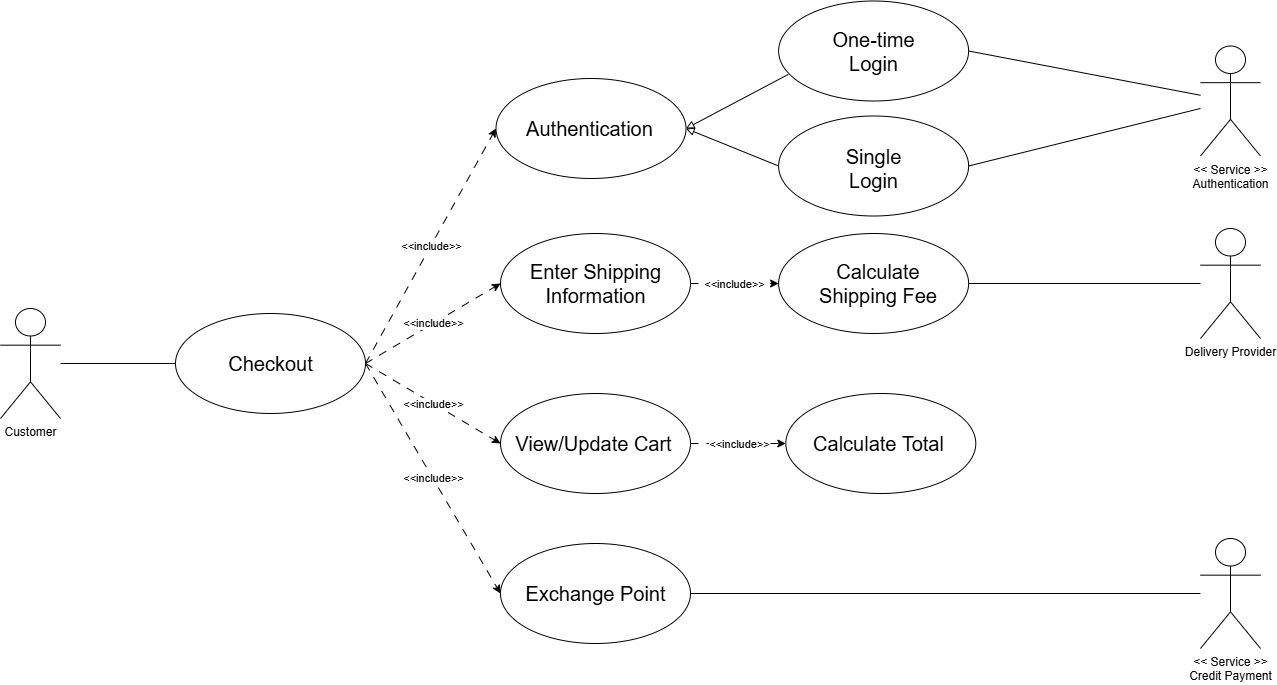

The diagram above was exported from draw.io. Its source (the exported page's mxGraphModel, read from the mxfile embedded in the PNG):
<mxGraphModel dx="2625" dy="1432" grid="1" gridSize="10" guides="1" tooltips="1" connect="1" arrows="1" fold="1" page="1" pageScale="1" pageWidth="850" pageHeight="1100" math="0" shadow="0">
  <root>
    <mxCell id="0" />
    <mxCell id="1" parent="0" />
    <mxCell id="189" value="" style="ellipse;whiteSpace=wrap;html=1;" parent="1" vertex="1">
      <mxGeometry x="-1295" y="-130" width="190" height="100" as="geometry" />
    </mxCell>
    <mxCell id="190" style="edgeStyle=orthogonalEdgeStyle;rounded=0;orthogonalLoop=1;jettySize=auto;html=1;entryX=0;entryY=0.5;entryDx=0;entryDy=0;endArrow=none;endFill=0;" parent="1" source="223" target="189" edge="1">
      <mxGeometry relative="1" as="geometry">
        <mxPoint x="-1410" y="-80" as="sourcePoint" />
      </mxGeometry>
    </mxCell>
    <mxCell id="191" value="" style="ellipse;whiteSpace=wrap;html=1;" parent="1" vertex="1">
      <mxGeometry x="-974.5" y="-365" width="190" height="100" as="geometry" />
    </mxCell>
    <mxCell id="192" value="" style="ellipse;whiteSpace=wrap;html=1;" parent="1" vertex="1">
      <mxGeometry x="-970" y="-210" width="190" height="100" as="geometry" />
    </mxCell>
    <mxCell id="193" value="" style="endArrow=classic;html=1;rounded=0;exitX=1;exitY=0.5;exitDx=0;exitDy=0;entryX=0;entryY=0.5;entryDx=0;entryDy=0;dashed=1;dashPattern=8 8;endFill=1;" parent="1" source="189" target="191" edge="1">
      <mxGeometry relative="1" as="geometry">
        <mxPoint x="-1060" y="-80" as="sourcePoint" />
        <mxPoint x="-960" y="-80" as="targetPoint" />
      </mxGeometry>
    </mxCell>
    <mxCell id="194" value="&amp;lt;&amp;lt;include&amp;gt;&amp;gt;" style="edgeLabel;resizable=0;html=1;;align=center;verticalAlign=middle;" parent="193" connectable="0" vertex="1">
      <mxGeometry relative="1" as="geometry" />
    </mxCell>
    <mxCell id="195" value="" style="ellipse;whiteSpace=wrap;html=1;" parent="1" vertex="1">
      <mxGeometry x="-970" y="100" width="190" height="100" as="geometry" />
    </mxCell>
    <mxCell id="196" value="" style="endArrow=classic;html=1;rounded=0;exitX=1;exitY=0.5;exitDx=0;exitDy=0;entryX=0;entryY=0.5;entryDx=0;entryDy=0;dashed=1;dashPattern=8 8;" parent="1" source="189" target="195" edge="1">
      <mxGeometry relative="1" as="geometry">
        <mxPoint x="-1010" y="-18" as="sourcePoint" />
        <mxPoint x="-879" y="-170" as="targetPoint" />
      </mxGeometry>
    </mxCell>
    <mxCell id="197" value="&amp;lt;&amp;lt;include&amp;gt;&amp;gt;" style="edgeLabel;resizable=0;html=1;;align=center;verticalAlign=middle;" parent="196" connectable="0" vertex="1">
      <mxGeometry relative="1" as="geometry" />
    </mxCell>
    <mxCell id="198" value="" style="endArrow=classic;html=1;rounded=0;exitX=1;exitY=0.5;exitDx=0;exitDy=0;entryX=0;entryY=0.5;entryDx=0;entryDy=0;dashed=1;dashPattern=8 8;" parent="1" source="189" target="192" edge="1">
      <mxGeometry relative="1" as="geometry">
        <mxPoint x="-1060" y="2" as="sourcePoint" />
        <mxPoint x="-929" y="-150" as="targetPoint" />
      </mxGeometry>
    </mxCell>
    <mxCell id="199" value="&amp;lt;&amp;lt;include&amp;gt;&amp;gt;" style="edgeLabel;resizable=0;html=1;;align=center;verticalAlign=middle;" parent="198" connectable="0" vertex="1">
      <mxGeometry relative="1" as="geometry" />
    </mxCell>
    <mxCell id="200" value="" style="ellipse;whiteSpace=wrap;html=1;" parent="1" vertex="1">
      <mxGeometry x="-970" y="-50" width="190" height="100" as="geometry" />
    </mxCell>
    <mxCell id="201" value="" style="endArrow=classic;html=1;rounded=0;exitX=1;exitY=0.5;exitDx=0;exitDy=0;entryX=0;entryY=0.5;entryDx=0;entryDy=0;dashed=1;dashPattern=8 8;" parent="1" source="189" target="200" edge="1">
      <mxGeometry relative="1" as="geometry">
        <mxPoint x="-1030" y="-10" as="sourcePoint" />
        <mxPoint x="-899" y="-60" as="targetPoint" />
      </mxGeometry>
    </mxCell>
    <mxCell id="202" value="&amp;lt;&amp;lt;include&amp;gt;&amp;gt;" style="edgeLabel;resizable=0;html=1;;align=center;verticalAlign=middle;" parent="201" connectable="0" vertex="1">
      <mxGeometry relative="1" as="geometry" />
    </mxCell>
    <mxCell id="203" value="" style="ellipse;whiteSpace=wrap;html=1;" parent="1" vertex="1">
      <mxGeometry x="-691.88" y="-442.5" width="190" height="100" as="geometry" />
    </mxCell>
    <mxCell id="204" value="One-time Login" style="text;html=1;align=center;verticalAlign=middle;whiteSpace=wrap;rounded=0;fontSize=20;" parent="1" vertex="1">
      <mxGeometry x="-648.13" y="-405" width="102.5" height="25" as="geometry" />
    </mxCell>
    <mxCell id="205" value="" style="ellipse;whiteSpace=wrap;html=1;" parent="1" vertex="1">
      <mxGeometry x="-691.88" y="-327.5" width="190" height="100" as="geometry" />
    </mxCell>
    <mxCell id="206" value="Single Login" style="text;html=1;align=center;verticalAlign=middle;whiteSpace=wrap;rounded=0;fontSize=20;" parent="1" vertex="1">
      <mxGeometry x="-648.13" y="-287.5" width="102.5" height="25" as="geometry" />
    </mxCell>
    <mxCell id="207" style="rounded=0;orthogonalLoop=1;jettySize=auto;html=1;entryX=1;entryY=0.5;entryDx=0;entryDy=0;endArrow=block;endFill=0;exitX=0.051;exitY=0.734;exitDx=0;exitDy=0;exitPerimeter=0;" parent="1" source="203" target="191" edge="1">
      <mxGeometry relative="1" as="geometry">
        <mxPoint x="-620" y="-390" as="sourcePoint" />
        <mxPoint x="-770" y="-217.5" as="targetPoint" />
      </mxGeometry>
    </mxCell>
    <mxCell id="208" style="rounded=0;orthogonalLoop=1;jettySize=auto;html=1;entryX=1;entryY=0.5;entryDx=0;entryDy=0;endArrow=block;endFill=0;exitX=0;exitY=0.5;exitDx=0;exitDy=0;" parent="1" source="205" target="191" edge="1">
      <mxGeometry relative="1" as="geometry">
        <mxPoint x="-550" y="-200" as="sourcePoint" />
        <mxPoint x="-700" y="-27.5" as="targetPoint" />
      </mxGeometry>
    </mxCell>
    <mxCell id="209" style="rounded=0;orthogonalLoop=1;jettySize=auto;html=1;entryX=1;entryY=0.5;entryDx=0;entryDy=0;endArrow=none;endFill=0;" parent="1" source="210" target="205" edge="1">
      <mxGeometry relative="1" as="geometry" />
    </mxCell>
    <mxCell id="210" value="&lt;div&gt;&amp;lt;&amp;lt; Service &amp;gt;&amp;gt;&lt;/div&gt;&lt;div&gt;Authentication&lt;/div&gt;" style="shape=umlActor;verticalLabelPosition=bottom;verticalAlign=top;html=1;outlineConnect=0;" parent="1" vertex="1">
      <mxGeometry x="-270" y="-397.5" width="60" height="110" as="geometry" />
    </mxCell>
    <mxCell id="211" style="rounded=0;orthogonalLoop=1;jettySize=auto;html=1;endArrow=none;endFill=0;entryX=1;entryY=0.5;entryDx=0;entryDy=0;" parent="1" source="221" target="217" edge="1">
      <mxGeometry relative="1" as="geometry">
        <mxPoint x="-595.5" y="-135" as="targetPoint" />
        <mxPoint x="-280" y="-164.23629143118978" as="sourcePoint" />
      </mxGeometry>
    </mxCell>
    <mxCell id="212" style="rounded=0;orthogonalLoop=1;jettySize=auto;html=1;entryX=1;entryY=0.5;entryDx=0;entryDy=0;endArrow=none;endFill=0;" parent="1" source="210" target="203" edge="1">
      <mxGeometry relative="1" as="geometry" />
    </mxCell>
    <mxCell id="213" style="rounded=0;orthogonalLoop=1;jettySize=auto;html=1;entryX=1;entryY=0.5;entryDx=0;entryDy=0;endArrow=none;endFill=0;" parent="1" source="222" target="195" edge="1">
      <mxGeometry relative="1" as="geometry">
        <mxPoint x="-280" y="145.36488360213116" as="sourcePoint" />
      </mxGeometry>
    </mxCell>
    <mxCell id="214" value="" style="ellipse;whiteSpace=wrap;html=1;" parent="1" vertex="1">
      <mxGeometry x="-684.7" y="-50" width="190" height="100" as="geometry" />
    </mxCell>
    <mxCell id="215" value="" style="endArrow=classic;html=1;rounded=0;exitX=1;exitY=0.5;exitDx=0;exitDy=0;entryX=0;entryY=0.5;entryDx=0;entryDy=0;dashed=1;dashPattern=8 8;" parent="1" source="200" target="214" edge="1">
      <mxGeometry relative="1" as="geometry">
        <mxPoint x="-740" y="-100" as="sourcePoint" />
        <mxPoint x="-604" y="-45" as="targetPoint" />
      </mxGeometry>
    </mxCell>
    <mxCell id="216" value="&amp;lt;&amp;lt;include&amp;gt;&amp;gt;" style="edgeLabel;resizable=0;html=1;;align=center;verticalAlign=middle;" parent="215" connectable="0" vertex="1">
      <mxGeometry relative="1" as="geometry" />
    </mxCell>
    <mxCell id="217" value="" style="ellipse;whiteSpace=wrap;html=1;" parent="1" vertex="1">
      <mxGeometry x="-691.88" y="-210" width="190" height="100" as="geometry" />
    </mxCell>
    <mxCell id="218" value="" style="endArrow=classic;html=1;rounded=0;exitX=1;exitY=0.5;exitDx=0;exitDy=0;entryX=0;entryY=0.5;entryDx=0;entryDy=0;dashed=1;dashPattern=8 8;" parent="1" source="192" target="217" edge="1">
      <mxGeometry relative="1" as="geometry">
        <mxPoint x="-715.5" y="-95" as="sourcePoint" />
        <mxPoint x="-633.5" y="30" as="targetPoint" />
      </mxGeometry>
    </mxCell>
    <mxCell id="219" value="&amp;lt;&amp;lt;include&amp;gt;&amp;gt;" style="edgeLabel;resizable=0;html=1;;align=center;verticalAlign=middle;" parent="218" connectable="0" vertex="1">
      <mxGeometry relative="1" as="geometry" />
    </mxCell>
    <mxCell id="220" value="Calculate Shipping Fee" style="text;html=1;align=center;verticalAlign=middle;whiteSpace=wrap;rounded=0;fontSize=20;" parent="1" vertex="1">
      <mxGeometry x="-672.5799999999999" y="-172.5" width="162" height="25" as="geometry" />
    </mxCell>
    <mxCell id="221" value="Delivery Provider" style="shape=umlActor;verticalLabelPosition=bottom;verticalAlign=top;html=1;outlineConnect=0;" parent="1" vertex="1">
      <mxGeometry x="-270" y="-215" width="60" height="110" as="geometry" />
    </mxCell>
    <mxCell id="222" value="&lt;div&gt;&amp;lt;&amp;lt; Service &amp;gt;&amp;gt;&lt;/div&gt;&lt;div&gt;Credit Payment&lt;/div&gt;" style="shape=umlActor;verticalLabelPosition=bottom;verticalAlign=top;html=1;outlineConnect=0;" parent="1" vertex="1">
      <mxGeometry x="-270" y="95" width="60" height="110" as="geometry" />
    </mxCell>
    <mxCell id="223" value="&lt;div&gt;Customer&lt;/div&gt;" style="shape=umlActor;verticalLabelPosition=bottom;verticalAlign=top;html=1;outlineConnect=0;" parent="1" vertex="1">
      <mxGeometry x="-1470" y="-135" width="60" height="110" as="geometry" />
    </mxCell>
    <mxCell id="224" value="Checkout" style="text;html=1;align=center;verticalAlign=middle;whiteSpace=wrap;rounded=0;fontSize=20;" parent="1" vertex="1">
      <mxGeometry x="-1289.31" y="-92.5" width="178.62" height="25" as="geometry" />
    </mxCell>
    <mxCell id="225" value="Authentication" style="text;html=1;align=center;verticalAlign=middle;whiteSpace=wrap;rounded=0;fontSize=20;" parent="1" vertex="1">
      <mxGeometry x="-970" y="-327.5" width="178.62" height="25" as="geometry" />
    </mxCell>
    <mxCell id="226" value="Enter Shipping Information" style="text;html=1;align=center;verticalAlign=middle;whiteSpace=wrap;rounded=0;fontSize=20;" parent="1" vertex="1">
      <mxGeometry x="-964.31" y="-172.5" width="178.62" height="25" as="geometry" />
    </mxCell>
    <mxCell id="227" value="View/Update Cart" style="text;html=1;align=center;verticalAlign=middle;whiteSpace=wrap;rounded=0;fontSize=20;" parent="1" vertex="1">
      <mxGeometry x="-966.38" y="-12.5" width="178.62" height="25" as="geometry" />
    </mxCell>
    <mxCell id="228" value="Exchange Point" style="text;html=1;align=center;verticalAlign=middle;whiteSpace=wrap;rounded=0;fontSize=20;" parent="1" vertex="1">
      <mxGeometry x="-964.31" y="137.5" width="178.62" height="25" as="geometry" />
    </mxCell>
    <mxCell id="229" value="Calculate Total" style="text;html=1;align=center;verticalAlign=middle;whiteSpace=wrap;rounded=0;fontSize=20;" parent="1" vertex="1">
      <mxGeometry x="-680.89" y="-12.5" width="178.62" height="25" as="geometry" />
    </mxCell>
  </root>
</mxGraphModel>